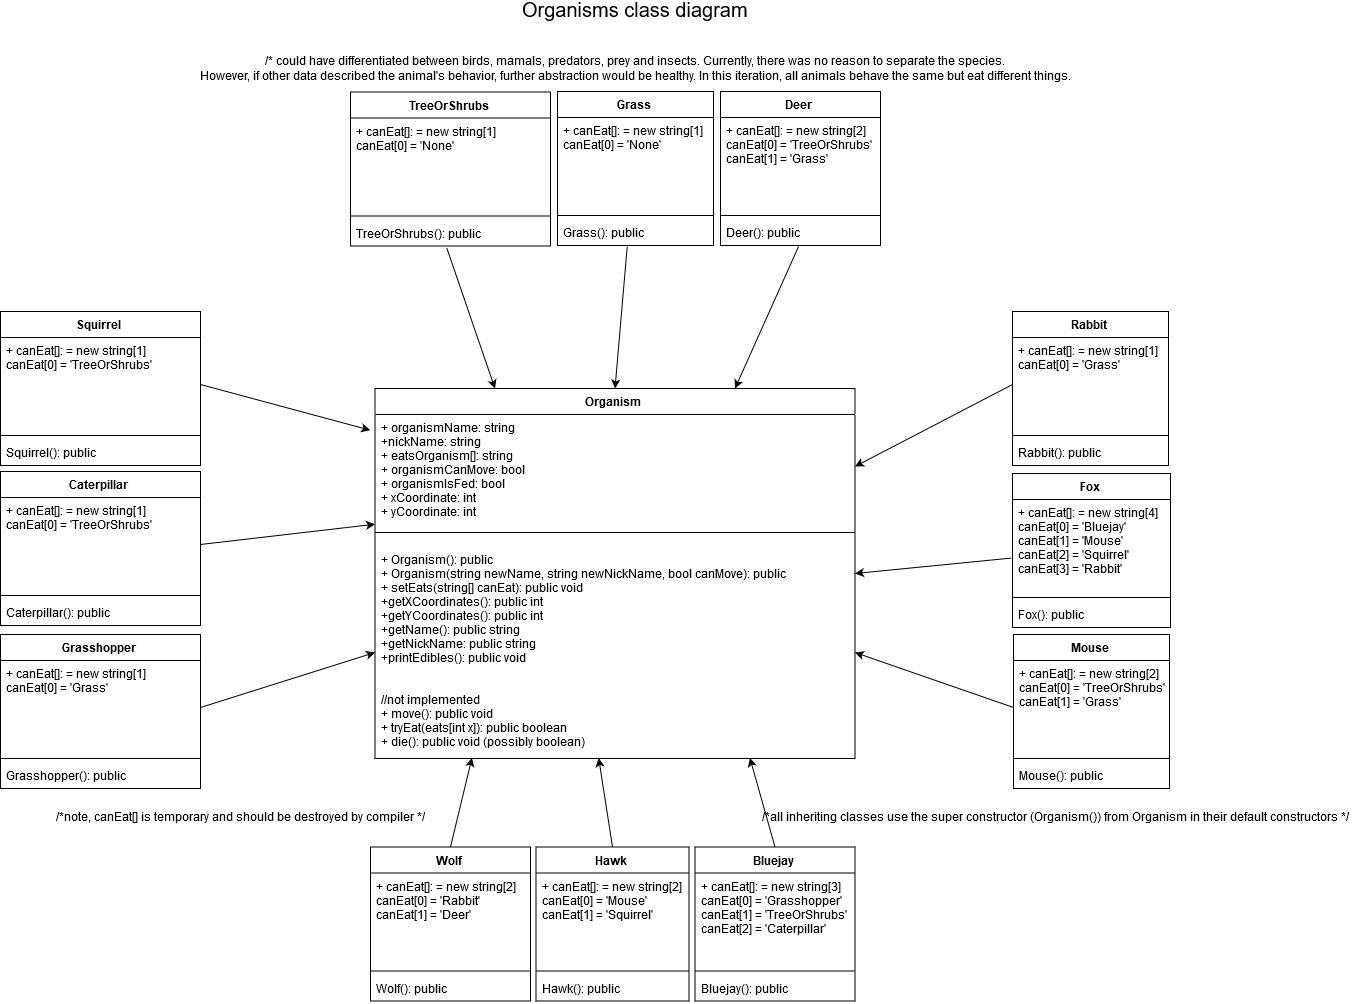

The diagram above was exported from draw.io. Its source (the exported page's mxGraphModel, read from the mxfile embedded in the PNG):
<mxGraphModel dx="3999" dy="2846" grid="1" gridSize="10" guides="1" tooltips="1" connect="1" arrows="1" fold="1" page="1" pageScale="1" pageWidth="850" pageHeight="1100" math="0" shadow="0">
  <root>
    <mxCell id="0" />
    <mxCell id="1" parent="0" />
    <mxCell id="2" value="Organism" style="swimlane;fontStyle=1;align=center;verticalAlign=top;childLayout=stackLayout;horizontal=1;startSize=26;horizontalStack=0;resizeParent=1;resizeParentMax=0;resizeLast=0;collapsible=1;marginBottom=0;" vertex="1" parent="1">
      <mxGeometry x="134.5" y="-63" width="480" height="370" as="geometry" />
    </mxCell>
    <mxCell id="3" value="+ organismName: string&#10;+nickName: string&#10;+ eatsOrganism[]: string&#10;+ organismCanMove: bool&#10;+ organismIsFed: bool&#10;+ xCoordinate: int&#10;+ yCoordinate: int&#10;" style="text;strokeColor=none;fillColor=none;align=left;verticalAlign=top;spacingLeft=4;spacingRight=4;overflow=hidden;rotatable=0;points=[[0,0.5],[1,0.5]];portConstraint=eastwest;" vertex="1" parent="2">
      <mxGeometry y="26" width="480" height="104" as="geometry" />
    </mxCell>
    <mxCell id="4" value="" style="line;strokeWidth=1;fillColor=none;align=left;verticalAlign=middle;spacingTop=-1;spacingLeft=3;spacingRight=3;rotatable=0;labelPosition=right;points=[];portConstraint=eastwest;" vertex="1" parent="2">
      <mxGeometry y="130" width="480" height="28" as="geometry" />
    </mxCell>
    <mxCell id="5" value="+ Organism(): public&#10;+ Organism(string newName, string newNickName, bool canMove): public&#10;+ setEats(string[] canEat): public void&#10;+getXCoordinates(): public int&#10;+getYCoordinates(): public int&#10;+getName(): public string&#10;+getNickName: public string&#10;+printEdibles(): public void&#10;&#10;&#10;//not implemented&#10;+ move(): public void&#10;+ tryEat(eats[int x]): public boolean&#10;+ die(): public void (possibly boolean)&#10;&#10;" style="text;strokeColor=none;fillColor=none;align=left;verticalAlign=top;spacingLeft=4;spacingRight=4;overflow=hidden;rotatable=0;points=[[0,0.5],[1,0.5]];portConstraint=eastwest;" vertex="1" parent="2">
      <mxGeometry y="158" width="480" height="212" as="geometry" />
    </mxCell>
    <mxCell id="6" value="Hawk" style="swimlane;fontStyle=1;align=center;verticalAlign=top;childLayout=stackLayout;horizontal=1;startSize=26;horizontalStack=0;resizeParent=1;resizeParentMax=0;resizeLast=0;collapsible=1;marginBottom=0;" vertex="1" parent="1">
      <mxGeometry x="295.5" y="395.5" width="153" height="154" as="geometry" />
    </mxCell>
    <mxCell id="7" value="+ canEat[]: = new string[2]&#10;canEat[0] = 'Mouse'&#10;canEat[1] = 'Squirrel'&#10;" style="text;strokeColor=none;fillColor=none;align=left;verticalAlign=top;spacingLeft=4;spacingRight=4;overflow=hidden;rotatable=0;points=[[0,0.5],[1,0.5]];portConstraint=eastwest;" vertex="1" parent="6">
      <mxGeometry y="26" width="153" height="94" as="geometry" />
    </mxCell>
    <mxCell id="8" value="" style="line;strokeWidth=1;fillColor=none;align=left;verticalAlign=middle;spacingTop=-1;spacingLeft=3;spacingRight=3;rotatable=0;labelPosition=right;points=[];portConstraint=eastwest;" vertex="1" parent="6">
      <mxGeometry y="120" width="153" height="8" as="geometry" />
    </mxCell>
    <mxCell id="9" value="Hawk(): public" style="text;strokeColor=none;fillColor=none;align=left;verticalAlign=top;spacingLeft=4;spacingRight=4;overflow=hidden;rotatable=0;points=[[0,0.5],[1,0.5]];portConstraint=eastwest;" vertex="1" parent="6">
      <mxGeometry y="128" width="153" height="26" as="geometry" />
    </mxCell>
    <mxCell id="10" value="Caterpillar" style="swimlane;fontStyle=1;align=center;verticalAlign=top;childLayout=stackLayout;horizontal=1;startSize=26;horizontalStack=0;resizeParent=1;resizeParentMax=0;resizeLast=0;collapsible=1;marginBottom=0;" vertex="1" parent="1">
      <mxGeometry x="-240" y="20" width="200" height="154" as="geometry" />
    </mxCell>
    <mxCell id="11" value="+ canEat[]: = new string[1]&#10;canEat[0] = 'TreeOrShrubs'&#10;" style="text;strokeColor=none;fillColor=none;align=left;verticalAlign=top;spacingLeft=4;spacingRight=4;overflow=hidden;rotatable=0;points=[[0,0.5],[1,0.5]];portConstraint=eastwest;" vertex="1" parent="10">
      <mxGeometry y="26" width="200" height="94" as="geometry" />
    </mxCell>
    <mxCell id="12" value="" style="line;strokeWidth=1;fillColor=none;align=left;verticalAlign=middle;spacingTop=-1;spacingLeft=3;spacingRight=3;rotatable=0;labelPosition=right;points=[];portConstraint=eastwest;" vertex="1" parent="10">
      <mxGeometry y="120" width="200" height="8" as="geometry" />
    </mxCell>
    <mxCell id="13" value="Caterpillar(): public" style="text;strokeColor=none;fillColor=none;align=left;verticalAlign=top;spacingLeft=4;spacingRight=4;overflow=hidden;rotatable=0;points=[[0,0.5],[1,0.5]];portConstraint=eastwest;" vertex="1" parent="10">
      <mxGeometry y="128" width="200" height="26" as="geometry" />
    </mxCell>
    <mxCell id="14" value="Bluejay" style="swimlane;fontStyle=1;align=center;verticalAlign=top;childLayout=stackLayout;horizontal=1;startSize=26;horizontalStack=0;resizeParent=1;resizeParentMax=0;resizeLast=0;collapsible=1;marginBottom=0;" vertex="1" parent="1">
      <mxGeometry x="454.5" y="395.5" width="160" height="154" as="geometry" />
    </mxCell>
    <mxCell id="15" value="+ canEat[]: = new string[3]&#10;canEat[0] = 'Grasshopper'&#10;canEat[1] = 'TreeOrShrubs'&#10;canEat[2] = 'Caterpillar'&#10;" style="text;strokeColor=none;fillColor=none;align=left;verticalAlign=top;spacingLeft=4;spacingRight=4;overflow=hidden;rotatable=0;points=[[0,0.5],[1,0.5]];portConstraint=eastwest;" vertex="1" parent="14">
      <mxGeometry y="26" width="160" height="94" as="geometry" />
    </mxCell>
    <mxCell id="16" value="" style="line;strokeWidth=1;fillColor=none;align=left;verticalAlign=middle;spacingTop=-1;spacingLeft=3;spacingRight=3;rotatable=0;labelPosition=right;points=[];portConstraint=eastwest;" vertex="1" parent="14">
      <mxGeometry y="120" width="160" height="8" as="geometry" />
    </mxCell>
    <mxCell id="17" value="Bluejay(): public" style="text;strokeColor=none;fillColor=none;align=left;verticalAlign=top;spacingLeft=4;spacingRight=4;overflow=hidden;rotatable=0;points=[[0,0.5],[1,0.5]];portConstraint=eastwest;" vertex="1" parent="14">
      <mxGeometry y="128" width="160" height="26" as="geometry" />
    </mxCell>
    <mxCell id="18" value="Grasshopper" style="swimlane;fontStyle=1;align=center;verticalAlign=top;childLayout=stackLayout;horizontal=1;startSize=26;horizontalStack=0;resizeParent=1;resizeParentMax=0;resizeLast=0;collapsible=1;marginBottom=0;" vertex="1" parent="1">
      <mxGeometry x="-240" y="183" width="200" height="154" as="geometry" />
    </mxCell>
    <mxCell id="19" value="+ canEat[]: = new string[1]&#10;canEat[0] = 'Grass'&#10;" style="text;strokeColor=none;fillColor=none;align=left;verticalAlign=top;spacingLeft=4;spacingRight=4;overflow=hidden;rotatable=0;points=[[0,0.5],[1,0.5]];portConstraint=eastwest;" vertex="1" parent="18">
      <mxGeometry y="26" width="200" height="94" as="geometry" />
    </mxCell>
    <mxCell id="20" value="" style="line;strokeWidth=1;fillColor=none;align=left;verticalAlign=middle;spacingTop=-1;spacingLeft=3;spacingRight=3;rotatable=0;labelPosition=right;points=[];portConstraint=eastwest;" vertex="1" parent="18">
      <mxGeometry y="120" width="200" height="8" as="geometry" />
    </mxCell>
    <mxCell id="21" value="Grasshopper(): public" style="text;strokeColor=none;fillColor=none;align=left;verticalAlign=top;spacingLeft=4;spacingRight=4;overflow=hidden;rotatable=0;points=[[0,0.5],[1,0.5]];portConstraint=eastwest;" vertex="1" parent="18">
      <mxGeometry y="128" width="200" height="26" as="geometry" />
    </mxCell>
    <mxCell id="22" value="Mouse" style="swimlane;fontStyle=1;align=center;verticalAlign=top;childLayout=stackLayout;horizontal=1;startSize=26;horizontalStack=0;resizeParent=1;resizeParentMax=0;resizeLast=0;collapsible=1;marginBottom=0;" vertex="1" parent="1">
      <mxGeometry x="773" y="183" width="156" height="154" as="geometry" />
    </mxCell>
    <mxCell id="23" value="+ canEat[]: = new string[2]&#10;canEat[0] = 'TreeOrShrubs'&#10;canEat[1] = 'Grass'&#10;" style="text;strokeColor=none;fillColor=none;align=left;verticalAlign=top;spacingLeft=4;spacingRight=4;overflow=hidden;rotatable=0;points=[[0,0.5],[1,0.5]];portConstraint=eastwest;" vertex="1" parent="22">
      <mxGeometry y="26" width="156" height="94" as="geometry" />
    </mxCell>
    <mxCell id="24" value="" style="line;strokeWidth=1;fillColor=none;align=left;verticalAlign=middle;spacingTop=-1;spacingLeft=3;spacingRight=3;rotatable=0;labelPosition=right;points=[];portConstraint=eastwest;" vertex="1" parent="22">
      <mxGeometry y="120" width="156" height="8" as="geometry" />
    </mxCell>
    <mxCell id="25" value="Mouse(): public" style="text;strokeColor=none;fillColor=none;align=left;verticalAlign=top;spacingLeft=4;spacingRight=4;overflow=hidden;rotatable=0;points=[[0,0.5],[1,0.5]];portConstraint=eastwest;" vertex="1" parent="22">
      <mxGeometry y="128" width="156" height="26" as="geometry" />
    </mxCell>
    <mxCell id="26" value="Fox" style="swimlane;fontStyle=1;align=center;verticalAlign=top;childLayout=stackLayout;horizontal=1;startSize=26;horizontalStack=0;resizeParent=1;resizeParentMax=0;resizeLast=0;collapsible=1;marginBottom=0;" vertex="1" parent="1">
      <mxGeometry x="772" y="22" width="158" height="154" as="geometry" />
    </mxCell>
    <mxCell id="27" value="+ canEat[]: = new string[4]&#10;canEat[0] = 'Bluejay'&#10;canEat[1] = 'Mouse'&#10;canEat[2] = 'Squirrel'&#10;canEat[3] = 'Rabbit'&#10;" style="text;strokeColor=none;fillColor=none;align=left;verticalAlign=top;spacingLeft=4;spacingRight=4;overflow=hidden;rotatable=0;points=[[0,0.5],[1,0.5]];portConstraint=eastwest;" vertex="1" parent="26">
      <mxGeometry y="26" width="158" height="94" as="geometry" />
    </mxCell>
    <mxCell id="28" value="" style="line;strokeWidth=1;fillColor=none;align=left;verticalAlign=middle;spacingTop=-1;spacingLeft=3;spacingRight=3;rotatable=0;labelPosition=right;points=[];portConstraint=eastwest;" vertex="1" parent="26">
      <mxGeometry y="120" width="158" height="8" as="geometry" />
    </mxCell>
    <mxCell id="29" value="Fox(): public" style="text;strokeColor=none;fillColor=none;align=left;verticalAlign=top;spacingLeft=4;spacingRight=4;overflow=hidden;rotatable=0;points=[[0,0.5],[1,0.5]];portConstraint=eastwest;" vertex="1" parent="26">
      <mxGeometry y="128" width="158" height="26" as="geometry" />
    </mxCell>
    <mxCell id="30" value="Squirrel" style="swimlane;fontStyle=1;align=center;verticalAlign=top;childLayout=stackLayout;horizontal=1;startSize=26;horizontalStack=0;resizeParent=1;resizeParentMax=0;resizeLast=0;collapsible=1;marginBottom=0;" vertex="1" parent="1">
      <mxGeometry x="-240" y="-140" width="200" height="154" as="geometry" />
    </mxCell>
    <mxCell id="31" value="+ canEat[]: = new string[1]&#10;canEat[0] = 'TreeOrShrubs'&#10;" style="text;strokeColor=none;fillColor=none;align=left;verticalAlign=top;spacingLeft=4;spacingRight=4;overflow=hidden;rotatable=0;points=[[0,0.5],[1,0.5]];portConstraint=eastwest;" vertex="1" parent="30">
      <mxGeometry y="26" width="200" height="94" as="geometry" />
    </mxCell>
    <mxCell id="32" value="" style="line;strokeWidth=1;fillColor=none;align=left;verticalAlign=middle;spacingTop=-1;spacingLeft=3;spacingRight=3;rotatable=0;labelPosition=right;points=[];portConstraint=eastwest;" vertex="1" parent="30">
      <mxGeometry y="120" width="200" height="8" as="geometry" />
    </mxCell>
    <mxCell id="33" value="Squirrel(): public" style="text;strokeColor=none;fillColor=none;align=left;verticalAlign=top;spacingLeft=4;spacingRight=4;overflow=hidden;rotatable=0;points=[[0,0.5],[1,0.5]];portConstraint=eastwest;" vertex="1" parent="30">
      <mxGeometry y="128" width="200" height="26" as="geometry" />
    </mxCell>
    <mxCell id="34" value="Rabbit" style="swimlane;fontStyle=1;align=center;verticalAlign=top;childLayout=stackLayout;horizontal=1;startSize=26;horizontalStack=0;resizeParent=1;resizeParentMax=0;resizeLast=0;collapsible=1;marginBottom=0;" vertex="1" parent="1">
      <mxGeometry x="772" y="-140" width="156" height="154" as="geometry" />
    </mxCell>
    <mxCell id="35" value="+ canEat[]: = new string[1]&#10;canEat[0] = 'Grass'&#10;" style="text;strokeColor=none;fillColor=none;align=left;verticalAlign=top;spacingLeft=4;spacingRight=4;overflow=hidden;rotatable=0;points=[[0,0.5],[1,0.5]];portConstraint=eastwest;" vertex="1" parent="34">
      <mxGeometry y="26" width="156" height="94" as="geometry" />
    </mxCell>
    <mxCell id="36" value="" style="line;strokeWidth=1;fillColor=none;align=left;verticalAlign=middle;spacingTop=-1;spacingLeft=3;spacingRight=3;rotatable=0;labelPosition=right;points=[];portConstraint=eastwest;" vertex="1" parent="34">
      <mxGeometry y="120" width="156" height="8" as="geometry" />
    </mxCell>
    <mxCell id="37" value="Rabbit(): public" style="text;strokeColor=none;fillColor=none;align=left;verticalAlign=top;spacingLeft=4;spacingRight=4;overflow=hidden;rotatable=0;points=[[0,0.5],[1,0.5]];portConstraint=eastwest;" vertex="1" parent="34">
      <mxGeometry y="128" width="156" height="26" as="geometry" />
    </mxCell>
    <mxCell id="38" value="Wolf" style="swimlane;fontStyle=1;align=center;verticalAlign=top;childLayout=stackLayout;horizontal=1;startSize=26;horizontalStack=0;resizeParent=1;resizeParentMax=0;resizeLast=0;collapsible=1;marginBottom=0;" vertex="1" parent="1">
      <mxGeometry x="130" y="395.5" width="160" height="154" as="geometry" />
    </mxCell>
    <mxCell id="39" value="+ canEat[]: = new string[2]&#10;canEat[0] = 'Rabbit'&#10;canEat[1] = 'Deer'&#10;&#10;" style="text;strokeColor=none;fillColor=none;align=left;verticalAlign=top;spacingLeft=4;spacingRight=4;overflow=hidden;rotatable=0;points=[[0,0.5],[1,0.5]];portConstraint=eastwest;" vertex="1" parent="38">
      <mxGeometry y="26" width="160" height="94" as="geometry" />
    </mxCell>
    <mxCell id="40" value="" style="line;strokeWidth=1;fillColor=none;align=left;verticalAlign=middle;spacingTop=-1;spacingLeft=3;spacingRight=3;rotatable=0;labelPosition=right;points=[];portConstraint=eastwest;" vertex="1" parent="38">
      <mxGeometry y="120" width="160" height="8" as="geometry" />
    </mxCell>
    <mxCell id="41" value="Wolf(): public" style="text;strokeColor=none;fillColor=none;align=left;verticalAlign=top;spacingLeft=4;spacingRight=4;overflow=hidden;rotatable=0;points=[[0,0.5],[1,0.5]];portConstraint=eastwest;" vertex="1" parent="38">
      <mxGeometry y="128" width="160" height="26" as="geometry" />
    </mxCell>
    <mxCell id="42" value="Deer" style="swimlane;fontStyle=1;align=center;verticalAlign=top;childLayout=stackLayout;horizontal=1;startSize=26;horizontalStack=0;resizeParent=1;resizeParentMax=0;resizeLast=0;collapsible=1;marginBottom=0;" vertex="1" parent="1">
      <mxGeometry x="480" y="-360" width="160" height="154" as="geometry" />
    </mxCell>
    <mxCell id="43" value="+ canEat[]: = new string[2]&#10;canEat[0] = 'TreeOrShrubs'&#10;canEat[1] = 'Grass'&#10;&#10;" style="text;strokeColor=none;fillColor=none;align=left;verticalAlign=top;spacingLeft=4;spacingRight=4;overflow=hidden;rotatable=0;points=[[0,0.5],[1,0.5]];portConstraint=eastwest;" vertex="1" parent="42">
      <mxGeometry y="26" width="160" height="94" as="geometry" />
    </mxCell>
    <mxCell id="44" value="" style="line;strokeWidth=1;fillColor=none;align=left;verticalAlign=middle;spacingTop=-1;spacingLeft=3;spacingRight=3;rotatable=0;labelPosition=right;points=[];portConstraint=eastwest;" vertex="1" parent="42">
      <mxGeometry y="120" width="160" height="8" as="geometry" />
    </mxCell>
    <mxCell id="45" value="Deer(): public" style="text;strokeColor=none;fillColor=none;align=left;verticalAlign=top;spacingLeft=4;spacingRight=4;overflow=hidden;rotatable=0;points=[[0,0.5],[1,0.5]];portConstraint=eastwest;" vertex="1" parent="42">
      <mxGeometry y="128" width="160" height="26" as="geometry" />
    </mxCell>
    <mxCell id="46" value="Grass" style="swimlane;fontStyle=1;align=center;verticalAlign=top;childLayout=stackLayout;horizontal=1;startSize=26;horizontalStack=0;resizeParent=1;resizeParentMax=0;resizeLast=0;collapsible=1;marginBottom=0;" vertex="1" parent="1">
      <mxGeometry x="317" y="-360" width="156" height="154" as="geometry" />
    </mxCell>
    <mxCell id="47" value="+ canEat[]: = new string[1]&#10;canEat[0] = 'None'&#10;" style="text;strokeColor=none;fillColor=none;align=left;verticalAlign=top;spacingLeft=4;spacingRight=4;overflow=hidden;rotatable=0;points=[[0,0.5],[1,0.5]];portConstraint=eastwest;" vertex="1" parent="46">
      <mxGeometry y="26" width="156" height="94" as="geometry" />
    </mxCell>
    <mxCell id="48" value="" style="line;strokeWidth=1;fillColor=none;align=left;verticalAlign=middle;spacingTop=-1;spacingLeft=3;spacingRight=3;rotatable=0;labelPosition=right;points=[];portConstraint=eastwest;" vertex="1" parent="46">
      <mxGeometry y="120" width="156" height="8" as="geometry" />
    </mxCell>
    <mxCell id="49" value="Grass(): public" style="text;strokeColor=none;fillColor=none;align=left;verticalAlign=top;spacingLeft=4;spacingRight=4;overflow=hidden;rotatable=0;points=[[0,0.5],[1,0.5]];portConstraint=eastwest;" vertex="1" parent="46">
      <mxGeometry y="128" width="156" height="26" as="geometry" />
    </mxCell>
    <mxCell id="50" value="TreeOrShrubs" style="swimlane;fontStyle=1;align=center;verticalAlign=top;childLayout=stackLayout;horizontal=1;startSize=26;horizontalStack=0;resizeParent=1;resizeParentMax=0;resizeLast=0;collapsible=1;marginBottom=0;" vertex="1" parent="1">
      <mxGeometry x="110" y="-359.5" width="200" height="154" as="geometry" />
    </mxCell>
    <mxCell id="51" value="+ canEat[]: = new string[1]&#10;canEat[0] = 'None'&#10;&#10;" style="text;strokeColor=none;fillColor=none;align=left;verticalAlign=top;spacingLeft=4;spacingRight=4;overflow=hidden;rotatable=0;points=[[0,0.5],[1,0.5]];portConstraint=eastwest;" vertex="1" parent="50">
      <mxGeometry y="26" width="200" height="94" as="geometry" />
    </mxCell>
    <mxCell id="52" value="" style="line;strokeWidth=1;fillColor=none;align=left;verticalAlign=middle;spacingTop=-1;spacingLeft=3;spacingRight=3;rotatable=0;labelPosition=right;points=[];portConstraint=eastwest;" vertex="1" parent="50">
      <mxGeometry y="120" width="200" height="8" as="geometry" />
    </mxCell>
    <mxCell id="53" value="TreeOrShrubs(): public" style="text;strokeColor=none;fillColor=none;align=left;verticalAlign=top;spacingLeft=4;spacingRight=4;overflow=hidden;rotatable=0;points=[[0,0.5],[1,0.5]];portConstraint=eastwest;" vertex="1" parent="50">
      <mxGeometry y="128" width="200" height="26" as="geometry" />
    </mxCell>
    <mxCell id="54" value="" style="endArrow=classic;html=1;exitX=0.5;exitY=0;exitDx=0;exitDy=0;entryX=0.202;entryY=0.997;entryDx=0;entryDy=0;entryPerimeter=0;" edge="1" source="38" target="5" parent="1">
      <mxGeometry width="50" height="50" relative="1" as="geometry">
        <mxPoint x="190" y="350" as="sourcePoint" />
        <mxPoint x="240" y="300" as="targetPoint" />
      </mxGeometry>
    </mxCell>
    <mxCell id="55" value="" style="endArrow=classic;html=1;exitX=0.5;exitY=0;exitDx=0;exitDy=0;entryX=0.466;entryY=0.998;entryDx=0;entryDy=0;entryPerimeter=0;" edge="1" source="6" target="5" parent="1">
      <mxGeometry width="50" height="50" relative="1" as="geometry">
        <mxPoint x="370" y="330" as="sourcePoint" />
        <mxPoint x="380" y="210" as="targetPoint" />
      </mxGeometry>
    </mxCell>
    <mxCell id="56" value="" style="endArrow=classic;html=1;exitX=0.5;exitY=0;exitDx=0;exitDy=0;entryX=0.781;entryY=0.997;entryDx=0;entryDy=0;entryPerimeter=0;" edge="1" source="14" target="5" parent="1">
      <mxGeometry width="50" height="50" relative="1" as="geometry">
        <mxPoint x="470" y="300" as="sourcePoint" />
        <mxPoint x="530" y="270" as="targetPoint" />
      </mxGeometry>
    </mxCell>
    <mxCell id="57" value="" style="endArrow=classic;html=1;exitX=1;exitY=0.5;exitDx=0;exitDy=0;entryX=0;entryY=0.5;entryDx=0;entryDy=0;" edge="1" source="19" target="5" parent="1">
      <mxGeometry width="50" height="50" relative="1" as="geometry">
        <mxPoint x="60" y="290" as="sourcePoint" />
        <mxPoint x="110" y="240" as="targetPoint" />
      </mxGeometry>
    </mxCell>
    <mxCell id="58" value="" style="endArrow=classic;html=1;exitX=1;exitY=0.5;exitDx=0;exitDy=0;entryX=0;entryY=1.055;entryDx=0;entryDy=0;entryPerimeter=0;" edge="1" source="11" target="3" parent="1">
      <mxGeometry width="50" height="50" relative="1" as="geometry">
        <mxPoint x="40" y="130" as="sourcePoint" />
        <mxPoint x="90" y="80" as="targetPoint" />
      </mxGeometry>
    </mxCell>
    <mxCell id="59" value="" style="endArrow=classic;html=1;exitX=1;exitY=0.5;exitDx=0;exitDy=0;entryX=-0.01;entryY=0.151;entryDx=0;entryDy=0;entryPerimeter=0;" edge="1" source="31" target="3" parent="1">
      <mxGeometry width="50" height="50" relative="1" as="geometry">
        <mxPoint x="110" y="-90" as="sourcePoint" />
        <mxPoint x="160" y="-140" as="targetPoint" />
      </mxGeometry>
    </mxCell>
    <mxCell id="60" value="" style="endArrow=classic;html=1;exitX=0.481;exitY=1.066;exitDx=0;exitDy=0;exitPerimeter=0;entryX=0.25;entryY=0;entryDx=0;entryDy=0;" edge="1" source="53" target="2" parent="1">
      <mxGeometry width="50" height="50" relative="1" as="geometry">
        <mxPoint x="220" y="-100" as="sourcePoint" />
        <mxPoint x="270" y="-150" as="targetPoint" />
      </mxGeometry>
    </mxCell>
    <mxCell id="61" value="" style="endArrow=classic;html=1;exitX=0.447;exitY=1.035;exitDx=0;exitDy=0;exitPerimeter=0;entryX=0.5;entryY=0;entryDx=0;entryDy=0;" edge="1" source="49" target="2" parent="1">
      <mxGeometry width="50" height="50" relative="1" as="geometry">
        <mxPoint x="400" y="-60" as="sourcePoint" />
        <mxPoint x="450" y="-110" as="targetPoint" />
      </mxGeometry>
    </mxCell>
    <mxCell id="62" value="" style="endArrow=classic;html=1;exitX=0.488;exitY=1.035;exitDx=0;exitDy=0;exitPerimeter=0;entryX=0.75;entryY=0;entryDx=0;entryDy=0;" edge="1" source="45" target="2" parent="1">
      <mxGeometry width="50" height="50" relative="1" as="geometry">
        <mxPoint x="570" y="-50" as="sourcePoint" />
        <mxPoint x="620" y="-100" as="targetPoint" />
      </mxGeometry>
    </mxCell>
    <mxCell id="63" value="" style="endArrow=classic;html=1;exitX=0;exitY=0.5;exitDx=0;exitDy=0;entryX=1;entryY=0.5;entryDx=0;entryDy=0;" edge="1" source="35" target="3" parent="1">
      <mxGeometry width="50" height="50" relative="1" as="geometry">
        <mxPoint x="660" as="sourcePoint" />
        <mxPoint x="710" y="-50" as="targetPoint" />
      </mxGeometry>
    </mxCell>
    <mxCell id="64" value="" style="endArrow=classic;html=1;entryX=1;entryY=0.5;entryDx=0;entryDy=0;exitX=-0.006;exitY=0.623;exitDx=0;exitDy=0;exitPerimeter=0;" edge="1" source="27" target="2" parent="1">
      <mxGeometry width="50" height="50" relative="1" as="geometry">
        <mxPoint x="630" y="100" as="sourcePoint" />
        <mxPoint x="700" y="100" as="targetPoint" />
      </mxGeometry>
    </mxCell>
    <mxCell id="65" value="" style="endArrow=classic;html=1;exitX=0;exitY=0.5;exitDx=0;exitDy=0;entryX=1;entryY=0.5;entryDx=0;entryDy=0;" edge="1" source="23" target="5" parent="1">
      <mxGeometry width="50" height="50" relative="1" as="geometry">
        <mxPoint x="660" y="240" as="sourcePoint" />
        <mxPoint x="710" y="190" as="targetPoint" />
      </mxGeometry>
    </mxCell>
    <mxCell id="66" value="/*note, canEat[] is temporary and should be destroyed by compiler */" style="text;html=1;align=center;verticalAlign=middle;resizable=0;points=[];;autosize=1;" vertex="1" parent="1">
      <mxGeometry x="-190" y="356.5" width="380" height="20" as="geometry" />
    </mxCell>
    <mxCell id="67" value="&lt;div&gt;/* could have differentiated between birds, mamals, predators, prey and insects. Currently, there was no reason to separate the species. &lt;br&gt;&lt;/div&gt;&lt;div&gt;However, if other data described the animal's behavior, further abstraction would be healthy. In this iteration, all animals behave the same but eat different things. &lt;/div&gt;" style="text;html=1;align=center;verticalAlign=middle;resizable=0;points=[];;autosize=1;" vertex="1" parent="1">
      <mxGeometry x="-50" y="-397" width="890" height="30" as="geometry" />
    </mxCell>
    <mxCell id="68" value="&lt;font style=&quot;font-size: 20px&quot;&gt;Organisms class diagram&lt;/font&gt;" style="text;html=1;align=center;verticalAlign=middle;resizable=0;points=[];;autosize=1;" vertex="1" parent="1">
      <mxGeometry x="275" y="-450" width="240" height="20" as="geometry" />
    </mxCell>
    <mxCell id="69" value="/*all inheriting classes use the super constructor (Organism()) from Organism in their default constructors */" style="text;html=1;align=center;verticalAlign=middle;resizable=0;points=[];;autosize=1;" vertex="1" parent="1">
      <mxGeometry x="515" y="356.5" width="600" height="20" as="geometry" />
    </mxCell>
  </root>
</mxGraphModel>